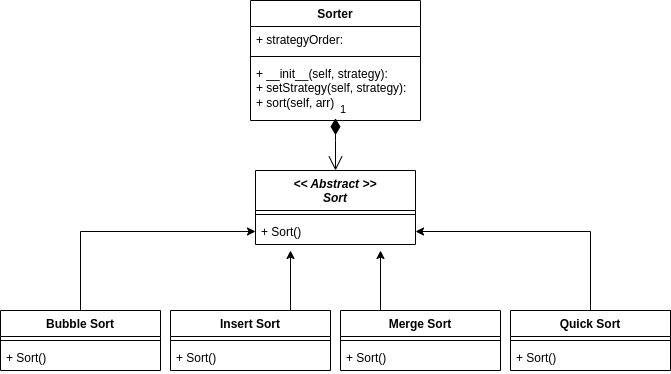

The diagram above was exported from draw.io. Its source (the exported page's mxGraphModel, read from the mxfile embedded in the PNG):
<mxGraphModel dx="1044" dy="613" grid="1" gridSize="10" guides="1" tooltips="1" connect="1" arrows="1" fold="1" page="1" pageScale="1" pageWidth="827" pageHeight="1169" math="0" shadow="0">
  <root>
    <mxCell id="0" />
    <mxCell id="1" parent="0" />
    <mxCell id="v6Zxjl5gKxZmpHzMo5jG-1" value="&lt;div&gt;&lt;i&gt;&amp;lt;&amp;lt; Abstract &amp;gt;&amp;gt;&lt;/i&gt;&lt;/div&gt;&lt;i&gt;Sort&lt;/i&gt;" style="swimlane;fontStyle=1;align=center;verticalAlign=top;childLayout=stackLayout;horizontal=1;startSize=40;horizontalStack=0;resizeParent=1;resizeParentMax=0;resizeLast=0;collapsible=1;marginBottom=0;whiteSpace=wrap;html=1;" parent="1" vertex="1">
      <mxGeometry x="340" y="190" width="160" height="74" as="geometry">
        <mxRectangle x="310" y="110" width="120" height="40" as="alternateBounds" />
      </mxGeometry>
    </mxCell>
    <mxCell id="v6Zxjl5gKxZmpHzMo5jG-3" value="" style="line;strokeWidth=1;fillColor=none;align=left;verticalAlign=middle;spacingTop=-1;spacingLeft=3;spacingRight=3;rotatable=0;labelPosition=right;points=[];portConstraint=eastwest;strokeColor=inherit;" parent="v6Zxjl5gKxZmpHzMo5jG-1" vertex="1">
      <mxGeometry y="40" width="160" height="8" as="geometry" />
    </mxCell>
    <mxCell id="v6Zxjl5gKxZmpHzMo5jG-4" value="+ Sort()" style="text;strokeColor=none;fillColor=none;align=left;verticalAlign=top;spacingLeft=4;spacingRight=4;overflow=hidden;rotatable=0;points=[[0,0.5],[1,0.5]];portConstraint=eastwest;whiteSpace=wrap;html=1;" parent="v6Zxjl5gKxZmpHzMo5jG-1" vertex="1">
      <mxGeometry y="48" width="160" height="26" as="geometry" />
    </mxCell>
    <mxCell id="v6Zxjl5gKxZmpHzMo5jG-42" style="edgeStyle=orthogonalEdgeStyle;rounded=0;orthogonalLoop=1;jettySize=auto;html=1;exitX=0.5;exitY=0;exitDx=0;exitDy=0;entryX=0;entryY=0.5;entryDx=0;entryDy=0;" parent="1" source="v6Zxjl5gKxZmpHzMo5jG-21" target="v6Zxjl5gKxZmpHzMo5jG-4" edge="1">
      <mxGeometry relative="1" as="geometry" />
    </mxCell>
    <mxCell id="v6Zxjl5gKxZmpHzMo5jG-21" value="Bubble Sort" style="swimlane;fontStyle=1;align=center;verticalAlign=top;childLayout=stackLayout;horizontal=1;startSize=26;horizontalStack=0;resizeParent=1;resizeParentMax=0;resizeLast=0;collapsible=1;marginBottom=0;whiteSpace=wrap;html=1;" parent="1" vertex="1">
      <mxGeometry x="85" y="330" width="160" height="60" as="geometry" />
    </mxCell>
    <mxCell id="v6Zxjl5gKxZmpHzMo5jG-23" value="" style="line;strokeWidth=1;fillColor=none;align=left;verticalAlign=middle;spacingTop=-1;spacingLeft=3;spacingRight=3;rotatable=0;labelPosition=right;points=[];portConstraint=eastwest;strokeColor=inherit;" parent="v6Zxjl5gKxZmpHzMo5jG-21" vertex="1">
      <mxGeometry y="26" width="160" height="8" as="geometry" />
    </mxCell>
    <mxCell id="v6Zxjl5gKxZmpHzMo5jG-24" value="+ Sort()" style="text;strokeColor=none;fillColor=none;align=left;verticalAlign=top;spacingLeft=4;spacingRight=4;overflow=hidden;rotatable=0;points=[[0,0.5],[1,0.5]];portConstraint=eastwest;whiteSpace=wrap;html=1;" parent="v6Zxjl5gKxZmpHzMo5jG-21" vertex="1">
      <mxGeometry y="34" width="160" height="26" as="geometry" />
    </mxCell>
    <mxCell id="v6Zxjl5gKxZmpHzMo5jG-46" style="edgeStyle=orthogonalEdgeStyle;rounded=0;orthogonalLoop=1;jettySize=auto;html=1;exitX=0.75;exitY=0;exitDx=0;exitDy=0;" parent="1" source="v6Zxjl5gKxZmpHzMo5jG-25" edge="1">
      <mxGeometry relative="1" as="geometry">
        <mxPoint x="375" y="270" as="targetPoint" />
      </mxGeometry>
    </mxCell>
    <mxCell id="v6Zxjl5gKxZmpHzMo5jG-25" value="Insert Sort" style="swimlane;fontStyle=1;align=center;verticalAlign=top;childLayout=stackLayout;horizontal=1;startSize=26;horizontalStack=0;resizeParent=1;resizeParentMax=0;resizeLast=0;collapsible=1;marginBottom=0;whiteSpace=wrap;html=1;" parent="1" vertex="1">
      <mxGeometry x="255" y="330" width="160" height="60" as="geometry" />
    </mxCell>
    <mxCell id="v6Zxjl5gKxZmpHzMo5jG-26" value="" style="line;strokeWidth=1;fillColor=none;align=left;verticalAlign=middle;spacingTop=-1;spacingLeft=3;spacingRight=3;rotatable=0;labelPosition=right;points=[];portConstraint=eastwest;strokeColor=inherit;" parent="v6Zxjl5gKxZmpHzMo5jG-25" vertex="1">
      <mxGeometry y="26" width="160" height="8" as="geometry" />
    </mxCell>
    <mxCell id="v6Zxjl5gKxZmpHzMo5jG-27" value="+ Sort()" style="text;strokeColor=none;fillColor=none;align=left;verticalAlign=top;spacingLeft=4;spacingRight=4;overflow=hidden;rotatable=0;points=[[0,0.5],[1,0.5]];portConstraint=eastwest;whiteSpace=wrap;html=1;" parent="v6Zxjl5gKxZmpHzMo5jG-25" vertex="1">
      <mxGeometry y="34" width="160" height="26" as="geometry" />
    </mxCell>
    <mxCell id="v6Zxjl5gKxZmpHzMo5jG-47" style="edgeStyle=orthogonalEdgeStyle;rounded=0;orthogonalLoop=1;jettySize=auto;html=1;exitX=0.25;exitY=0;exitDx=0;exitDy=0;" parent="1" source="v6Zxjl5gKxZmpHzMo5jG-28" edge="1">
      <mxGeometry relative="1" as="geometry">
        <mxPoint x="465" y="270" as="targetPoint" />
      </mxGeometry>
    </mxCell>
    <mxCell id="v6Zxjl5gKxZmpHzMo5jG-28" value="Merge Sort" style="swimlane;fontStyle=1;align=center;verticalAlign=top;childLayout=stackLayout;horizontal=1;startSize=26;horizontalStack=0;resizeParent=1;resizeParentMax=0;resizeLast=0;collapsible=1;marginBottom=0;whiteSpace=wrap;html=1;" parent="1" vertex="1">
      <mxGeometry x="425" y="330" width="160" height="60" as="geometry" />
    </mxCell>
    <mxCell id="v6Zxjl5gKxZmpHzMo5jG-29" value="" style="line;strokeWidth=1;fillColor=none;align=left;verticalAlign=middle;spacingTop=-1;spacingLeft=3;spacingRight=3;rotatable=0;labelPosition=right;points=[];portConstraint=eastwest;strokeColor=inherit;" parent="v6Zxjl5gKxZmpHzMo5jG-28" vertex="1">
      <mxGeometry y="26" width="160" height="8" as="geometry" />
    </mxCell>
    <mxCell id="v6Zxjl5gKxZmpHzMo5jG-30" value="+ Sort()" style="text;strokeColor=none;fillColor=none;align=left;verticalAlign=top;spacingLeft=4;spacingRight=4;overflow=hidden;rotatable=0;points=[[0,0.5],[1,0.5]];portConstraint=eastwest;whiteSpace=wrap;html=1;" parent="v6Zxjl5gKxZmpHzMo5jG-28" vertex="1">
      <mxGeometry y="34" width="160" height="26" as="geometry" />
    </mxCell>
    <mxCell id="v6Zxjl5gKxZmpHzMo5jG-45" style="edgeStyle=orthogonalEdgeStyle;rounded=0;orthogonalLoop=1;jettySize=auto;html=1;exitX=0.5;exitY=0;exitDx=0;exitDy=0;entryX=1;entryY=0.5;entryDx=0;entryDy=0;" parent="1" source="v6Zxjl5gKxZmpHzMo5jG-31" target="v6Zxjl5gKxZmpHzMo5jG-4" edge="1">
      <mxGeometry relative="1" as="geometry" />
    </mxCell>
    <mxCell id="v6Zxjl5gKxZmpHzMo5jG-31" value="Quick Sort" style="swimlane;fontStyle=1;align=center;verticalAlign=top;childLayout=stackLayout;horizontal=1;startSize=26;horizontalStack=0;resizeParent=1;resizeParentMax=0;resizeLast=0;collapsible=1;marginBottom=0;whiteSpace=wrap;html=1;" parent="1" vertex="1">
      <mxGeometry x="595" y="330" width="160" height="60" as="geometry" />
    </mxCell>
    <mxCell id="v6Zxjl5gKxZmpHzMo5jG-32" value="" style="line;strokeWidth=1;fillColor=none;align=left;verticalAlign=middle;spacingTop=-1;spacingLeft=3;spacingRight=3;rotatable=0;labelPosition=right;points=[];portConstraint=eastwest;strokeColor=inherit;" parent="v6Zxjl5gKxZmpHzMo5jG-31" vertex="1">
      <mxGeometry y="26" width="160" height="8" as="geometry" />
    </mxCell>
    <mxCell id="v6Zxjl5gKxZmpHzMo5jG-33" value="+ Sort()" style="text;strokeColor=none;fillColor=none;align=left;verticalAlign=top;spacingLeft=4;spacingRight=4;overflow=hidden;rotatable=0;points=[[0,0.5],[1,0.5]];portConstraint=eastwest;whiteSpace=wrap;html=1;" parent="v6Zxjl5gKxZmpHzMo5jG-31" vertex="1">
      <mxGeometry y="34" width="160" height="26" as="geometry" />
    </mxCell>
    <mxCell id="v6Zxjl5gKxZmpHzMo5jG-37" value="Sorter" style="swimlane;fontStyle=1;align=center;verticalAlign=top;childLayout=stackLayout;horizontal=1;startSize=26;horizontalStack=0;resizeParent=1;resizeParentMax=0;resizeLast=0;collapsible=1;marginBottom=0;whiteSpace=wrap;html=1;" parent="1" vertex="1">
      <mxGeometry x="335" y="20" width="170" height="120" as="geometry" />
    </mxCell>
    <mxCell id="v6Zxjl5gKxZmpHzMo5jG-38" value="+ strategyOrder:" style="text;strokeColor=none;fillColor=none;align=left;verticalAlign=top;spacingLeft=4;spacingRight=4;overflow=hidden;rotatable=0;points=[[0,0.5],[1,0.5]];portConstraint=eastwest;whiteSpace=wrap;html=1;" parent="v6Zxjl5gKxZmpHzMo5jG-37" vertex="1">
      <mxGeometry y="26" width="170" height="26" as="geometry" />
    </mxCell>
    <mxCell id="v6Zxjl5gKxZmpHzMo5jG-39" value="" style="line;strokeWidth=1;fillColor=none;align=left;verticalAlign=middle;spacingTop=-1;spacingLeft=3;spacingRight=3;rotatable=0;labelPosition=right;points=[];portConstraint=eastwest;strokeColor=inherit;" parent="v6Zxjl5gKxZmpHzMo5jG-37" vertex="1">
      <mxGeometry y="52" width="170" height="8" as="geometry" />
    </mxCell>
    <mxCell id="v6Zxjl5gKxZmpHzMo5jG-40" value="+ __init__(self, strategy):&lt;div&gt;+ setStrategy(self, strategy):&lt;/div&gt;&lt;div&gt;+ sort(self, arr)&lt;/div&gt;" style="text;strokeColor=none;fillColor=none;align=left;verticalAlign=top;spacingLeft=4;spacingRight=4;overflow=hidden;rotatable=0;points=[[0,0.5],[1,0.5]];portConstraint=eastwest;whiteSpace=wrap;html=1;" parent="v6Zxjl5gKxZmpHzMo5jG-37" vertex="1">
      <mxGeometry y="60" width="170" height="60" as="geometry" />
    </mxCell>
    <mxCell id="v6Zxjl5gKxZmpHzMo5jG-41" value="1" style="endArrow=open;html=1;endSize=12;startArrow=diamondThin;startSize=14;startFill=1;edgeStyle=orthogonalEdgeStyle;align=left;verticalAlign=bottom;rounded=0;exitX=0.5;exitY=0.962;exitDx=0;exitDy=0;exitPerimeter=0;entryX=0.5;entryY=0;entryDx=0;entryDy=0;" parent="1" source="v6Zxjl5gKxZmpHzMo5jG-40" target="v6Zxjl5gKxZmpHzMo5jG-1" edge="1">
      <mxGeometry x="-1" y="3" relative="1" as="geometry">
        <mxPoint x="330" y="320" as="sourcePoint" />
        <mxPoint x="490" y="320" as="targetPoint" />
        <Array as="points">
          <mxPoint x="420" y="160" />
          <mxPoint x="420" y="160" />
        </Array>
      </mxGeometry>
    </mxCell>
  </root>
</mxGraphModel>